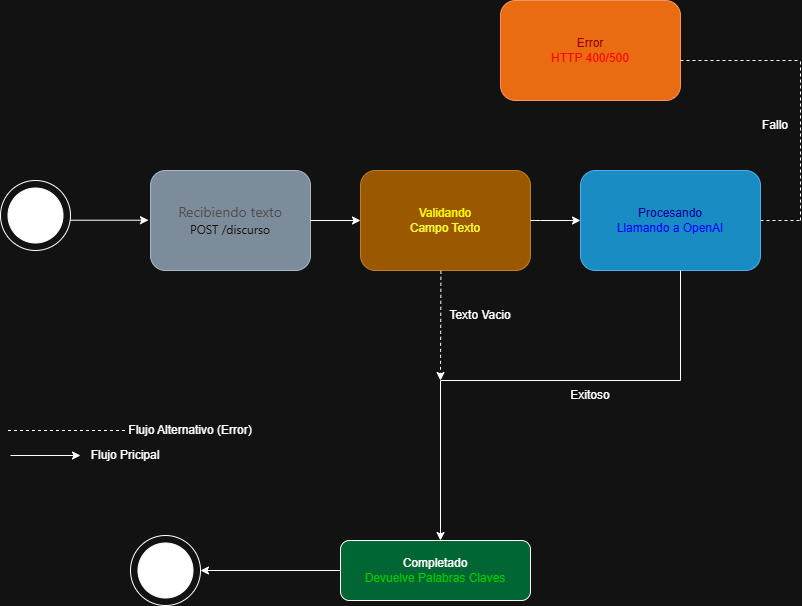

The diagram above was exported from draw.io. Its source (the exported page's mxGraphModel, read from the mxfile embedded in the PNG):
<mxGraphModel dx="1212" dy="620" grid="1" gridSize="10" guides="1" tooltips="1" connect="1" arrows="1" fold="1" page="1" pageScale="1" pageWidth="827" pageHeight="1169" math="0" shadow="0">
  <root>
    <mxCell id="R_Vc4hOK8JIoZSyqGRI4-0" />
    <mxCell id="R_Vc4hOK8JIoZSyqGRI4-1" parent="R_Vc4hOK8JIoZSyqGRI4-0" />
    <mxCell id="E52OT86bsUL7XABs4Kq5-0" parent="R_Vc4hOK8JIoZSyqGRI4-1" style="rounded=1;whiteSpace=wrap;html=1;fillColor=#fa6800;fontColor=#000000;strokeColor=#C73500;" value="&lt;font style=&quot;color: light-dark(rgb(0, 0, 0), rgb(153, 0, 0));&quot;&gt;Error&lt;/font&gt;&lt;div&gt;&lt;div&gt;&lt;/div&gt;&lt;/div&gt;&lt;div&gt;&lt;font style=&quot;color: light-dark(rgb(0, 0, 0), rgb(255, 0, 0));&quot;&gt;HTTP 400/500&lt;/font&gt;&lt;/div&gt;" vertex="1">
      <mxGeometry height="100" width="180" x="500" y="130" as="geometry" />
    </mxCell>
    <mxCell id="E52OT86bsUL7XABs4Kq5-1" edge="1" parent="R_Vc4hOK8JIoZSyqGRI4-1" style="endArrow=none;dashed=1;html=1;rounded=0;" value="">
      <mxGeometry height="50" relative="1" width="50" as="geometry">
        <mxPoint x="680" y="190" as="sourcePoint" />
        <mxPoint x="800" y="190" as="targetPoint" />
      </mxGeometry>
    </mxCell>
    <mxCell id="E52OT86bsUL7XABs4Kq5-2" edge="1" parent="R_Vc4hOK8JIoZSyqGRI4-1" style="endArrow=none;dashed=1;html=1;rounded=0;" value="">
      <mxGeometry height="50" relative="1" width="50" as="geometry">
        <mxPoint x="800" y="350" as="sourcePoint" />
        <mxPoint x="800" y="190" as="targetPoint" />
      </mxGeometry>
    </mxCell>
    <mxCell id="E52OT86bsUL7XABs4Kq5-3" edge="1" parent="R_Vc4hOK8JIoZSyqGRI4-1" style="endArrow=none;dashed=1;html=1;rounded=0;" value="">
      <mxGeometry height="50" relative="1" width="50" as="geometry">
        <mxPoint x="760" y="350" as="sourcePoint" />
        <mxPoint x="800" y="350" as="targetPoint" />
      </mxGeometry>
    </mxCell>
    <mxCell id="E52OT86bsUL7XABs4Kq5-4" parent="R_Vc4hOK8JIoZSyqGRI4-1" style="rounded=1;whiteSpace=wrap;html=1;fillColor=#1ba1e2;strokeColor=#006EAF;fontColor=#ffffff;" value="&lt;font style=&quot;color: light-dark(rgb(0, 0, 0), rgb(0, 0, 153));&quot;&gt;Procesando&lt;/font&gt;&lt;div&gt;&lt;font style=&quot;color: light-dark(rgb(0, 0, 0), rgb(0, 0, 255));&quot;&gt;Llamando a OpenAI&lt;/font&gt;&lt;/div&gt;" vertex="1">
      <mxGeometry height="100" width="180" x="580" y="300" as="geometry" />
    </mxCell>
    <mxCell id="E52OT86bsUL7XABs4Kq5-5" edge="1" parent="R_Vc4hOK8JIoZSyqGRI4-1" style="endArrow=none;html=1;rounded=0;" value="">
      <mxGeometry height="50" relative="1" width="50" as="geometry">
        <mxPoint x="680" y="510" as="sourcePoint" />
        <mxPoint x="680" y="400" as="targetPoint" />
      </mxGeometry>
    </mxCell>
    <mxCell id="E52OT86bsUL7XABs4Kq5-6" edge="1" parent="R_Vc4hOK8JIoZSyqGRI4-1" style="endArrow=none;html=1;rounded=0;" value="">
      <mxGeometry height="50" relative="1" width="50" as="geometry">
        <mxPoint x="440" y="510" as="sourcePoint" />
        <mxPoint x="680" y="510" as="targetPoint" />
      </mxGeometry>
    </mxCell>
    <mxCell id="E52OT86bsUL7XABs4Kq5-7" edge="1" parent="R_Vc4hOK8JIoZSyqGRI4-1" style="endArrow=classic;html=1;rounded=0;" value="">
      <mxGeometry height="50" relative="1" width="50" as="geometry">
        <mxPoint x="440" y="510" as="sourcePoint" />
        <mxPoint x="440" y="670" as="targetPoint" />
      </mxGeometry>
    </mxCell>
    <mxCell id="E52OT86bsUL7XABs4Kq5-8" parent="R_Vc4hOK8JIoZSyqGRI4-1" style="ellipse;whiteSpace=wrap;html=1;aspect=fixed;" value="" vertex="1">
      <mxGeometry height="70" width="70" y="310" as="geometry" />
    </mxCell>
    <mxCell id="E52OT86bsUL7XABs4Kq5-9" parent="R_Vc4hOK8JIoZSyqGRI4-1" style="ellipse;whiteSpace=wrap;html=1;aspect=fixed;fillColor=light-dark(#FFFFFF,#FFFFFF);" value="" vertex="1">
      <mxGeometry height="55" width="55" x="7.5" y="317.5" as="geometry" />
    </mxCell>
    <mxCell id="E52OT86bsUL7XABs4Kq5-10" edge="1" parent="R_Vc4hOK8JIoZSyqGRI4-1" style="endArrow=classic;html=1;rounded=0;" value="">
      <mxGeometry height="50" relative="1" width="50" as="geometry">
        <mxPoint x="70" y="349.71" as="sourcePoint" />
        <mxPoint x="148" y="349.71" as="targetPoint" />
      </mxGeometry>
    </mxCell>
    <mxCell id="E52OT86bsUL7XABs4Kq5-11" parent="R_Vc4hOK8JIoZSyqGRI4-1" style="rounded=1;whiteSpace=wrap;html=1;fillColor=#647687;fontColor=#ffffff;strokeColor=#314354;" value="&lt;span style=&quot;font-family: &amp;quot;Anthropic Sans&amp;quot;, -apple-system, BlinkMacSystemFont, &amp;quot;Segoe UI&amp;quot;, sans-serif; font-size: 14px; text-align: start; white-space: nowrap;&quot;&gt;&lt;font style=&quot;color: light-dark(rgb(255, 255, 255), rgb(77, 77, 77));&quot;&gt;Recibiendo texto&lt;/font&gt;&lt;/span&gt;&lt;div&gt;&lt;span style=&quot;color: rgb(255, 255, 255); font-family: &amp;quot;Anthropic Sans&amp;quot;, -apple-system, BlinkMacSystemFont, &amp;quot;Segoe UI&amp;quot;, sans-serif; text-align: start; white-space: nowrap;&quot;&gt;POST /discurso&lt;/span&gt;&lt;span style=&quot;font-family: &amp;quot;Anthropic Sans&amp;quot;, -apple-system, BlinkMacSystemFont, &amp;quot;Segoe UI&amp;quot;, sans-serif; font-size: 14px; text-align: start; white-space: nowrap;&quot;&gt;&lt;font style=&quot;color: light-dark(rgb(255, 255, 255), rgb(77, 77, 77));&quot;&gt;&lt;/font&gt;&lt;/span&gt;&lt;/div&gt;" vertex="1">
      <mxGeometry height="100" width="160" x="150" y="300" as="geometry" />
    </mxCell>
    <mxCell id="E52OT86bsUL7XABs4Kq5-12" edge="1" parent="R_Vc4hOK8JIoZSyqGRI4-1" source="E52OT86bsUL7XABs4Kq5-11" style="endArrow=classic;html=1;rounded=0;exitX=1;exitY=0.5;exitDx=0;exitDy=0;entryX=0;entryY=0.5;entryDx=0;entryDy=0;" target="E52OT86bsUL7XABs4Kq5-13" value="">
      <mxGeometry height="50" relative="1" width="50" as="geometry">
        <mxPoint x="320" y="450" as="sourcePoint" />
        <mxPoint x="370" y="360" as="targetPoint" />
      </mxGeometry>
    </mxCell>
    <mxCell id="E52OT86bsUL7XABs4Kq5-13" parent="R_Vc4hOK8JIoZSyqGRI4-1" style="rounded=1;whiteSpace=wrap;html=1;fillColor=#f0a30a;fontColor=#000000;strokeColor=#BD7000;" value="&lt;font style=&quot;color: light-dark(rgb(0, 0, 0), rgb(255, 255, 0));&quot;&gt;Validando&lt;/font&gt;&lt;div&gt;&lt;div&gt;&lt;/div&gt;&lt;/div&gt;&lt;div&gt;&lt;font style=&quot;color: light-dark(rgb(0, 0, 0), rgb(255, 255, 51));&quot;&gt;Campo Texto&lt;/font&gt;&lt;/div&gt;" vertex="1">
      <mxGeometry height="100" width="170" x="360" y="300" as="geometry" />
    </mxCell>
    <mxCell id="E52OT86bsUL7XABs4Kq5-14" edge="1" parent="R_Vc4hOK8JIoZSyqGRI4-1" source="E52OT86bsUL7XABs4Kq5-13" style="endArrow=classic;html=1;rounded=0;entryX=0;entryY=0.5;entryDx=0;entryDy=0;exitX=1;exitY=0.5;exitDx=0;exitDy=0;" target="E52OT86bsUL7XABs4Kq5-4" value="">
      <mxGeometry height="50" relative="1" width="50" as="geometry">
        <Array as="points">
          <mxPoint x="540" y="350" />
        </Array>
        <mxPoint x="450" y="450" as="sourcePoint" />
        <mxPoint x="500" y="400" as="targetPoint" />
      </mxGeometry>
    </mxCell>
    <mxCell id="E52OT86bsUL7XABs4Kq5-15" edge="1" parent="R_Vc4hOK8JIoZSyqGRI4-1" source="E52OT86bsUL7XABs4Kq5-13" style="endArrow=classic;html=1;rounded=0;exitX=0.473;exitY=1.003;exitDx=0;exitDy=0;exitPerimeter=0;dashed=1;" value="">
      <mxGeometry height="50" relative="1" width="50" as="geometry">
        <mxPoint x="420" y="540" as="sourcePoint" />
        <mxPoint x="440" y="510" as="targetPoint" />
      </mxGeometry>
    </mxCell>
    <mxCell id="E52OT86bsUL7XABs4Kq5-16" parent="R_Vc4hOK8JIoZSyqGRI4-1" style="rounded=1;whiteSpace=wrap;html=1;fillColor=light-dark(#FFFFFF,#006633);" value="Completado&lt;div&gt;&lt;font style=&quot;color: light-dark(rgb(0, 0, 0), rgb(0, 204, 0));&quot;&gt;Devuelve Palabras Claves&lt;/font&gt;&lt;/div&gt;" vertex="1">
      <mxGeometry height="60" width="190" x="340" y="670" as="geometry" />
    </mxCell>
    <mxCell id="E52OT86bsUL7XABs4Kq5-17" edge="1" parent="R_Vc4hOK8JIoZSyqGRI4-1" source="E52OT86bsUL7XABs4Kq5-16" style="endArrow=classic;html=1;rounded=0;exitX=0;exitY=0.5;exitDx=0;exitDy=0;" value="">
      <mxGeometry height="50" relative="1" width="50" as="geometry">
        <mxPoint x="260" y="690" as="sourcePoint" />
        <mxPoint x="200" y="700" as="targetPoint" />
      </mxGeometry>
    </mxCell>
    <mxCell id="E52OT86bsUL7XABs4Kq5-18" parent="R_Vc4hOK8JIoZSyqGRI4-1" style="ellipse;whiteSpace=wrap;html=1;aspect=fixed;" value="" vertex="1">
      <mxGeometry height="70" width="70" x="130" y="665" as="geometry" />
    </mxCell>
    <mxCell id="E52OT86bsUL7XABs4Kq5-19" parent="R_Vc4hOK8JIoZSyqGRI4-1" style="ellipse;whiteSpace=wrap;html=1;aspect=fixed;fillColor=light-dark(#FFFFFF,#FFFFFF);" value="" vertex="1">
      <mxGeometry height="55" width="55" x="137.5" y="672.5" as="geometry" />
    </mxCell>
    <mxCell id="E52OT86bsUL7XABs4Kq5-20" parent="R_Vc4hOK8JIoZSyqGRI4-1" style="text;html=1;whiteSpace=wrap;strokeColor=none;fillColor=none;align=center;verticalAlign=middle;rounded=0;" value="Texto Vacio" vertex="1">
      <mxGeometry height="30" width="80" x="440" y="430" as="geometry" />
    </mxCell>
    <mxCell id="E52OT86bsUL7XABs4Kq5-21" parent="R_Vc4hOK8JIoZSyqGRI4-1" style="text;html=1;whiteSpace=wrap;strokeColor=none;fillColor=none;align=center;verticalAlign=middle;rounded=0;" value="Exitoso" vertex="1">
      <mxGeometry height="30" width="60" x="560" y="510" as="geometry" />
    </mxCell>
    <mxCell id="E52OT86bsUL7XABs4Kq5-22" parent="R_Vc4hOK8JIoZSyqGRI4-1" style="text;html=1;whiteSpace=wrap;strokeColor=none;fillColor=none;align=center;verticalAlign=middle;rounded=0;" value="Fallo" vertex="1">
      <mxGeometry height="30" width="50" x="750" y="240" as="geometry" />
    </mxCell>
    <mxCell id="E52OT86bsUL7XABs4Kq5-23" edge="1" parent="R_Vc4hOK8JIoZSyqGRI4-1" style="endArrow=none;dashed=1;html=1;rounded=0;" value="">
      <mxGeometry height="50" relative="1" width="50" as="geometry">
        <mxPoint x="7.5" y="560" as="sourcePoint" />
        <mxPoint x="127.5" y="560" as="targetPoint" />
      </mxGeometry>
    </mxCell>
    <mxCell id="E52OT86bsUL7XABs4Kq5-24" edge="1" parent="R_Vc4hOK8JIoZSyqGRI4-1" style="endArrow=classic;html=1;rounded=0;entryX=0;entryY=0.5;entryDx=0;entryDy=0;" target="E52OT86bsUL7XABs4Kq5-25" value="">
      <mxGeometry height="50" relative="1" width="50" as="geometry">
        <Array as="points" />
        <mxPoint x="10" y="585" as="sourcePoint" />
        <mxPoint x="80" y="580" as="targetPoint" />
      </mxGeometry>
    </mxCell>
    <mxCell id="E52OT86bsUL7XABs4Kq5-25" parent="R_Vc4hOK8JIoZSyqGRI4-1" style="text;html=1;whiteSpace=wrap;strokeColor=none;fillColor=none;align=center;verticalAlign=middle;rounded=0;" value="Flujo Pricipal" vertex="1">
      <mxGeometry height="40" width="90" x="80" y="565" as="geometry" />
    </mxCell>
    <mxCell id="E52OT86bsUL7XABs4Kq5-26" parent="R_Vc4hOK8JIoZSyqGRI4-1" style="text;html=1;whiteSpace=wrap;strokeColor=none;fillColor=none;align=center;verticalAlign=middle;rounded=0;" value="Flujo Alternativo (Error)" vertex="1">
      <mxGeometry height="40" width="140" x="120" y="540" as="geometry" />
    </mxCell>
  </root>
</mxGraphModel>